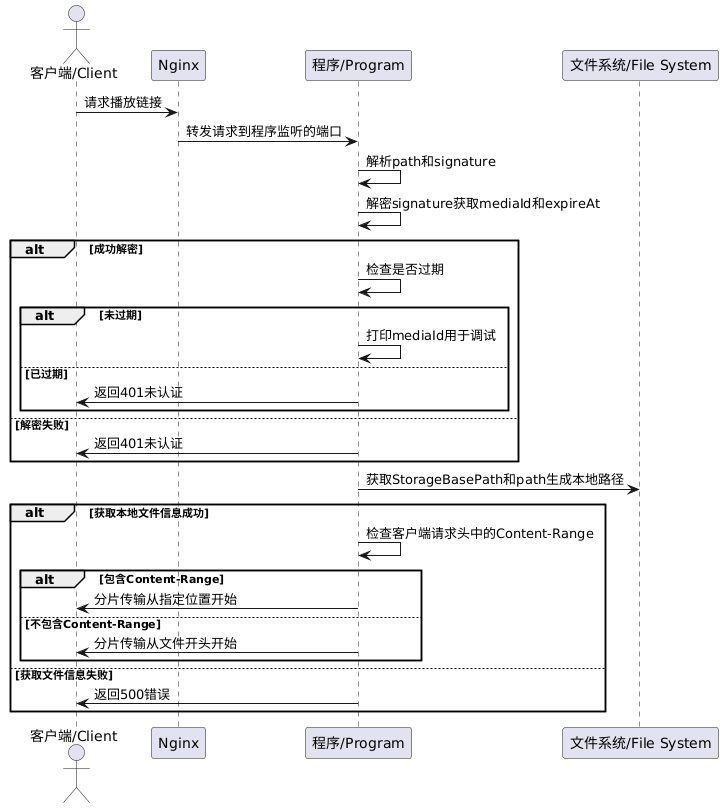

The diagram above was rendered by PlantUML. Its source (embedded in the PNG):
@startuml
actor Client as "客户端/Client"
participant Nginx as "Nginx"
participant Program as "程序/Program"
participant FileSystem as "文件系统/File System"

Client -> Nginx: 请求播放链接
Nginx -> Program: 转发请求到程序监听的端口
Program -> Program: 解析path和signature
Program -> Program: 解密signature获取mediaId和expireAt
alt 成功解密
    Program -> Program: 检查是否过期
    alt 未过期
        Program -> Program: 打印mediaId用于调试
    else 已过期
        Program -> Client: 返回401未认证
    end
else 解密失败
    Program -> Client: 返回401未认证
end
Program -> FileSystem: 获取StorageBasePath和path生成本地路径
alt 获取本地文件信息成功
    Program -> Program: 检查客户端请求头中的Content-Range
    alt 包含Content-Range
        Program -> Client: 分片传输从指定位置开始
    else 不包含Content-Range
        Program -> Client: 分片传输从文件开头开始
    end
else 获取文件信息失败
    Program -> Client: 返回500错误
end
@enduml